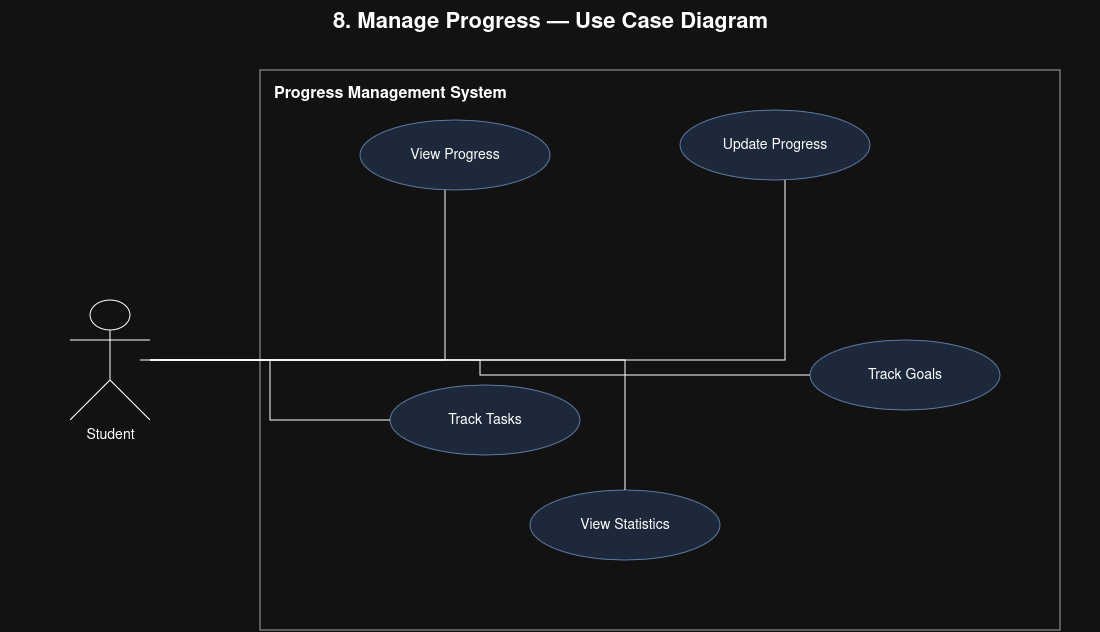

The diagram above was exported from draw.io. Its source (the exported page's mxGraphModel, read from the mxfile embedded in the PNG):
<mxGraphModel dx="1150" dy="806" grid="1" gridSize="10" guides="1" tooltips="1" connect="1" arrows="1" fold="1" page="1" pageScale="1" pageWidth="1200" pageHeight="800" math="0" shadow="0">
  <root>
    <mxCell id="0" />
    <mxCell id="1" parent="0" />
    <mxCell id="t8" parent="1" style="text;html=1;align=center;verticalAlign=middle;fontSize=22;fontStyle=1;" value="8. Manage Progress — Use Case Diagram" vertex="1">
      <mxGeometry height="45" width="1100" as="geometry" />
    </mxCell>
    <mxCell id="sys8" parent="1" style="rounded=0;whiteSpace=wrap;html=1;fillColor=none;strokeColor=#555555;fontSize=16;fontStyle=1;align=left;verticalAlign=top;spacingTop=8;spacingLeft=12;" value="Progress Management System" vertex="1">
      <mxGeometry height="560" width="800" x="260" y="70" as="geometry" />
    </mxCell>
    <mxCell id="act8" parent="1" style="shape=umlActor;verticalLabelPosition=bottom;verticalAlign=top;html=1;fontSize=14;" value="Student" vertex="1">
      <mxGeometry height="120" width="80" x="70" y="300" as="geometry" />
    </mxCell>
    <mxCell id="vp8" parent="1" style="ellipse;whiteSpace=wrap;html=1;fillColor=#dae8fc;strokeColor=#6c8ebf;fontSize=14;" value="View Progress" vertex="1">
      <mxGeometry height="70" width="190" x="360" y="120" as="geometry" />
    </mxCell>
    <mxCell id="up8" parent="1" style="ellipse;whiteSpace=wrap;html=1;fillColor=#dae8fc;strokeColor=#6c8ebf;fontSize=14;" value="Update Progress" vertex="1">
      <mxGeometry height="70" width="190" x="680" y="110" as="geometry" />
    </mxCell>
    <mxCell id="tt8" parent="1" style="ellipse;whiteSpace=wrap;html=1;fillColor=#dae8fc;strokeColor=#6c8ebf;fontSize=14;" value="Track Tasks" vertex="1">
      <mxGeometry height="70" width="190" x="390" y="385" as="geometry" />
    </mxCell>
    <mxCell id="tg8" parent="1" style="ellipse;whiteSpace=wrap;html=1;fillColor=#dae8fc;strokeColor=#6c8ebf;fontSize=14;" value="Track Goals" vertex="1">
      <mxGeometry height="70" width="190" x="810" y="340" as="geometry" />
    </mxCell>
    <mxCell id="vs8" parent="1" style="ellipse;whiteSpace=wrap;html=1;fillColor=#dae8fc;strokeColor=#6c8ebf;fontSize=14;" value="View Statistics" vertex="1">
      <mxGeometry height="70" width="190" x="530" y="490" as="geometry" />
    </mxCell>
    <mxCell id="a8vp" edge="1" parent="1" style="edgeStyle=orthogonalEdgeStyle;rounded=0;orthogonalLoop=1;jettySize=auto;html=1;endArrow=none;" value="">
      <mxGeometry relative="1" as="geometry">
        <mxPoint x="140" y="359.9999999999998" as="sourcePoint" />
        <mxPoint x="445" y="190" as="targetPoint" />
      </mxGeometry>
    </mxCell>
    <mxCell id="a8up" edge="1" parent="1" style="edgeStyle=orthogonalEdgeStyle;rounded=0;orthogonalLoop=1;jettySize=auto;html=1;endArrow=none;" value="">
      <mxGeometry relative="1" as="geometry">
        <mxPoint x="160" y="359.9999999999998" as="sourcePoint" />
        <mxPoint x="785" y="180" as="targetPoint" />
      </mxGeometry>
    </mxCell>
    <mxCell id="a8tt" edge="1" parent="1" source="act8" style="edgeStyle=orthogonalEdgeStyle;rounded=0;orthogonalLoop=1;jettySize=auto;html=1;endArrow=none;" target="tt8" value="">
      <mxGeometry relative="1" as="geometry" />
    </mxCell>
    <mxCell id="a8tg" edge="1" parent="1" source="act8" style="edgeStyle=orthogonalEdgeStyle;rounded=0;orthogonalLoop=1;jettySize=auto;html=1;endArrow=none;" target="tg8" value="">
      <mxGeometry relative="1" as="geometry" />
    </mxCell>
    <mxCell id="a8vs" edge="1" parent="1" source="act8" style="edgeStyle=orthogonalEdgeStyle;rounded=0;orthogonalLoop=1;jettySize=auto;html=1;endArrow=none;" target="vs8" value="">
      <mxGeometry relative="1" as="geometry" />
    </mxCell>
  </root>
</mxGraphModel>